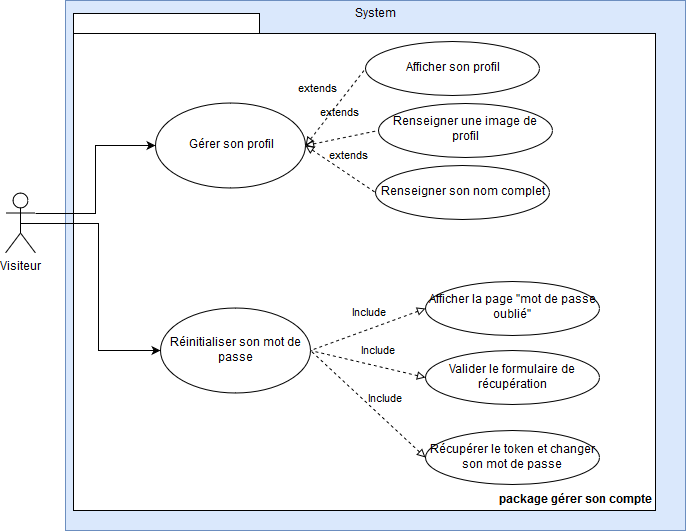

The diagram above was exported from draw.io. Its source (the exported page's mxGraphModel, read from the mxfile embedded in the PNG):
<mxGraphModel dx="1394" dy="793" grid="1" gridSize="10" guides="1" tooltips="1" connect="1" arrows="1" fold="1" page="1" pageScale="1" pageWidth="827" pageHeight="1169" math="0" shadow="0">
  <root>
    <mxCell id="0" />
    <mxCell id="1" parent="0" />
    <mxCell id="B2cS65P2ODoYleGxdp1N-1" value="System" style="html=1;fillColor=#dae8fc;strokeColor=#6c8ebf;labelPosition=center;verticalLabelPosition=middle;align=center;verticalAlign=top;" parent="1" vertex="1">
      <mxGeometry x="100" y="60" width="620" height="530" as="geometry" />
    </mxCell>
    <mxCell id="B2cS65P2ODoYleGxdp1N-2" value="Visiteur" style="shape=umlActor;verticalLabelPosition=bottom;labelBackgroundColor=#ffffff;verticalAlign=top;html=1;" parent="1" vertex="1">
      <mxGeometry x="40" y="252.5" width="30" height="60" as="geometry" />
    </mxCell>
    <mxCell id="Oqi4BBH0vBwOqlx429EN-2" value="package gérer son compte" style="shape=folder;fontStyle=1;spacingTop=10;tabWidth=186;tabHeight=20;tabPosition=left;html=1;labelPosition=center;verticalLabelPosition=middle;align=right;verticalAlign=bottom;container=0;" parent="1" vertex="1">
      <mxGeometry x="108" y="73" width="582" height="497" as="geometry" />
    </mxCell>
    <mxCell id="Oqi4BBH0vBwOqlx429EN-4" value="Réinitialiser son mot de passe" style="ellipse;whiteSpace=wrap;html=1;" parent="1" vertex="1">
      <mxGeometry x="195" y="367.5" width="150" height="85" as="geometry" />
    </mxCell>
    <mxCell id="Oqi4BBH0vBwOqlx429EN-5" value="Gérer son profil" style="ellipse;whiteSpace=wrap;html=1;" parent="1" vertex="1">
      <mxGeometry x="190" y="162.5" width="150" height="85" as="geometry" />
    </mxCell>
    <mxCell id="Oqi4BBH0vBwOqlx429EN-12" style="edgeStyle=orthogonalEdgeStyle;rounded=0;orthogonalLoop=1;jettySize=auto;html=1;exitX=1;exitY=0.3333333333333333;exitDx=0;exitDy=0;exitPerimeter=0;entryX=0;entryY=0.5;entryDx=0;entryDy=0;" parent="1" source="B2cS65P2ODoYleGxdp1N-2" target="Oqi4BBH0vBwOqlx429EN-5" edge="1">
      <mxGeometry relative="1" as="geometry" />
    </mxCell>
    <mxCell id="Oqi4BBH0vBwOqlx429EN-13" style="edgeStyle=orthogonalEdgeStyle;rounded=0;orthogonalLoop=1;jettySize=auto;html=1;exitX=0.5;exitY=0.5;exitDx=0;exitDy=0;exitPerimeter=0;entryX=0;entryY=0.5;entryDx=0;entryDy=0;" parent="1" source="B2cS65P2ODoYleGxdp1N-2" target="Oqi4BBH0vBwOqlx429EN-4" edge="1">
      <mxGeometry relative="1" as="geometry" />
    </mxCell>
    <mxCell id="WBlvUj3OwDOI6tFpQCES-3" value="Afficher la page &quot;mot de passe oublié&quot;" style="ellipse;whiteSpace=wrap;html=1;align=center;" parent="1" vertex="1">
      <mxGeometry x="460" y="340.5" width="174" height="54" as="geometry" />
    </mxCell>
    <mxCell id="2a6gcUce_ZDzHTbxldwW-1" value="Include" style="endArrow=none;endSize=16;endFill=0;html=1;exitX=0;exitY=0.5;exitDx=0;exitDy=0;dashed=1;entryX=1;entryY=0.5;entryDx=0;entryDy=0;startArrow=block;startFill=0;" parent="1" source="WBlvUj3OwDOI6tFpQCES-3" target="Oqi4BBH0vBwOqlx429EN-4" edge="1">
      <mxGeometry x="-0.1089" y="-15" width="160" relative="1" as="geometry">
        <mxPoint x="395" y="440" as="sourcePoint" />
        <mxPoint x="270" y="459" as="targetPoint" />
        <mxPoint x="1" as="offset" />
      </mxGeometry>
    </mxCell>
    <mxCell id="2LiWfLID3aBdh2QTWR_i-10" value="Valider le formulaire de récupération" style="ellipse;whiteSpace=wrap;html=1;align=center;" parent="1" vertex="1">
      <mxGeometry x="460" y="410" width="174" height="54" as="geometry" />
    </mxCell>
    <mxCell id="2LiWfLID3aBdh2QTWR_i-11" value="Include" style="endArrow=none;endSize=16;endFill=0;html=1;exitX=0;exitY=0.5;exitDx=0;exitDy=0;dashed=1;entryX=1;entryY=0.5;entryDx=0;entryDy=0;startArrow=block;startFill=0;" parent="1" source="2LiWfLID3aBdh2QTWR_i-10" target="Oqi4BBH0vBwOqlx429EN-4" edge="1">
      <mxGeometry x="-0.1089" y="-15" width="160" relative="1" as="geometry">
        <mxPoint x="480" y="296" as="sourcePoint" />
        <mxPoint x="355" y="293" as="targetPoint" />
        <mxPoint x="1" as="offset" />
      </mxGeometry>
    </mxCell>
    <mxCell id="2LiWfLID3aBdh2QTWR_i-13" value="Renseigner son nom complet" style="ellipse;whiteSpace=wrap;html=1;align=center;" parent="1" vertex="1">
      <mxGeometry x="410" y="224.5" width="174" height="54" as="geometry" />
    </mxCell>
    <mxCell id="2LiWfLID3aBdh2QTWR_i-15" value="Renseigner une image de profil" style="ellipse;whiteSpace=wrap;html=1;align=center;" parent="1" vertex="1">
      <mxGeometry x="413" y="162.5" width="174" height="54" as="geometry" />
    </mxCell>
    <mxCell id="2LiWfLID3aBdh2QTWR_i-16" value="extends" style="endArrow=none;endSize=16;endFill=0;html=1;dashed=1;entryX=0;entryY=0.5;entryDx=0;entryDy=0;startArrow=block;startFill=0;exitX=1;exitY=0.5;exitDx=0;exitDy=0;" parent="1" source="Oqi4BBH0vBwOqlx429EN-5" target="2LiWfLID3aBdh2QTWR_i-15" edge="1">
      <mxGeometry x="0.0755" y="25" width="160" relative="1" as="geometry">
        <mxPoint x="435" y="108.5" as="sourcePoint" />
        <mxPoint x="320" y="150.5" as="targetPoint" />
        <mxPoint as="offset" />
      </mxGeometry>
    </mxCell>
    <mxCell id="6Cuz4f709TCTouHVvsOn-1" value="Récupérer le token et changer son mot de passe" style="ellipse;whiteSpace=wrap;html=1;align=center;" parent="1" vertex="1">
      <mxGeometry x="460" y="490" width="174" height="54" as="geometry" />
    </mxCell>
    <mxCell id="6Cuz4f709TCTouHVvsOn-2" value="Include" style="endArrow=none;endSize=16;endFill=0;html=1;exitX=0;exitY=0.5;exitDx=0;exitDy=0;dashed=1;entryX=1;entryY=0.5;entryDx=0;entryDy=0;startArrow=block;startFill=0;" parent="1" source="6Cuz4f709TCTouHVvsOn-1" target="Oqi4BBH0vBwOqlx429EN-4" edge="1">
      <mxGeometry x="-0.1089" y="-15" width="160" relative="1" as="geometry">
        <mxPoint x="490" y="306" as="sourcePoint" />
        <mxPoint x="355" y="420" as="targetPoint" />
        <mxPoint x="1" as="offset" />
      </mxGeometry>
    </mxCell>
    <mxCell id="6Cuz4f709TCTouHVvsOn-3" value="extends" style="endArrow=none;endSize=16;endFill=0;html=1;dashed=1;entryX=0;entryY=0.5;entryDx=0;entryDy=0;startArrow=block;startFill=0;exitX=1;exitY=0.5;exitDx=0;exitDy=0;" parent="1" source="Oqi4BBH0vBwOqlx429EN-5" target="2LiWfLID3aBdh2QTWR_i-13" edge="1">
      <mxGeometry y="15" width="160" relative="1" as="geometry">
        <mxPoint x="350" y="215" as="sourcePoint" />
        <mxPoint x="420" y="146" as="targetPoint" />
        <mxPoint as="offset" />
      </mxGeometry>
    </mxCell>
    <mxCell id="pJ4IXI73VG-XRt7r_x1C-1" value="Afficher son profil" style="ellipse;whiteSpace=wrap;html=1;align=center;" vertex="1" parent="1">
      <mxGeometry x="400" y="100.5" width="174" height="54" as="geometry" />
    </mxCell>
    <mxCell id="pJ4IXI73VG-XRt7r_x1C-2" value="extends" style="endArrow=none;endSize=16;endFill=0;html=1;dashed=1;entryX=0;entryY=0.5;entryDx=0;entryDy=0;startArrow=block;startFill=0;exitX=1;exitY=0.5;exitDx=0;exitDy=0;" edge="1" parent="1" source="Oqi4BBH0vBwOqlx429EN-5" target="pJ4IXI73VG-XRt7r_x1C-1">
      <mxGeometry x="0.0755" y="25" width="160" relative="1" as="geometry">
        <mxPoint x="320" y="135" as="sourcePoint" />
        <mxPoint x="393" y="120" as="targetPoint" />
        <mxPoint as="offset" />
      </mxGeometry>
    </mxCell>
  </root>
</mxGraphModel>